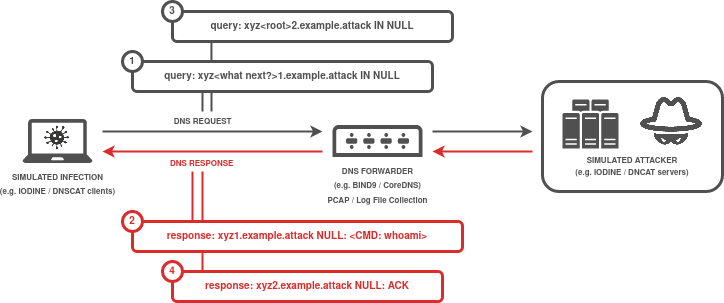

The diagram above was exported from draw.io. Its source (the exported page's mxGraphModel, read from the mxfile embedded in the PNG):
<mxGraphModel dx="1422" dy="791" grid="1" gridSize="10" guides="1" tooltips="1" connect="1" arrows="1" fold="1" page="1" pageScale="1" pageWidth="850" pageHeight="1100" math="0" shadow="0">
  <root>
    <mxCell id="0" />
    <mxCell id="1" parent="0" />
    <mxCell id="hnCdC9jioBlwaK8IMAY3-29" value="" style="endArrow=none;html=1;rounded=0;fontFamily=Helvetica;fontSize=8;fontColor=#DB2C2C;strokeColor=#DB2C2C;strokeWidth=2;exitX=0.111;exitY=0;exitDx=0;exitDy=0;exitPerimeter=0;" parent="1" source="hnCdC9jioBlwaK8IMAY3-25" edge="1">
      <mxGeometry width="50" height="50" relative="1" as="geometry">
        <mxPoint x="230" y="510" as="sourcePoint" />
        <mxPoint x="230" y="460" as="targetPoint" />
      </mxGeometry>
    </mxCell>
    <mxCell id="hnCdC9jioBlwaK8IMAY3-21" value="" style="endArrow=none;html=1;rounded=0;fontFamily=Helvetica;fontSize=8;fontColor=#DB2C2C;strokeColor=#505050;strokeWidth=2;entryX=0.139;entryY=1.029;entryDx=0;entryDy=0;entryPerimeter=0;" parent="1" target="hnCdC9jioBlwaK8IMAY3-20" edge="1">
      <mxGeometry width="50" height="50" relative="1" as="geometry">
        <mxPoint x="239" y="400" as="sourcePoint" />
        <mxPoint x="240" y="390" as="targetPoint" />
      </mxGeometry>
    </mxCell>
    <mxCell id="hnCdC9jioBlwaK8IMAY3-1" value="&lt;div&gt;&lt;font style=&quot;font-size: 10px&quot; face=&quot;Helvetica&quot;&gt;&lt;font style=&quot;font-size: 10px&quot; color=&quot;#505050&quot;&gt;&lt;b&gt;&lt;font style=&quot;font-size: 8px&quot;&gt;&lt;font style=&quot;font-size: 8px&quot;&gt;DNS FORWARDER&lt;br&gt;(e.g. BIND9 / CoreDNS)&lt;br&gt;PCAP / Log File Collection&lt;/font&gt;&lt;/font&gt;&lt;/b&gt;&lt;/font&gt;&lt;/font&gt;&lt;br&gt;&lt;/div&gt;" style="sketch=0;pointerEvents=1;shadow=0;dashed=0;html=1;strokeColor=none;fillColor=#505050;labelPosition=center;verticalLabelPosition=bottom;verticalAlign=top;outlineConnect=0;align=center;shape=mxgraph.office.devices.switch;" parent="1" vertex="1">
      <mxGeometry x="360" y="413.5" width="90" height="32" as="geometry" />
    </mxCell>
    <mxCell id="hnCdC9jioBlwaK8IMAY3-3" value="&lt;font style=&quot;font-size: 8px&quot; face=&quot;Helvetica&quot;&gt;&lt;font style=&quot;font-size: 8px&quot; color=&quot;#505050&quot;&gt;&lt;b&gt;&lt;font style=&quot;font-size: 8px&quot;&gt;&lt;font style=&quot;font-size: 8px&quot;&gt;DNS REQUEST&lt;/font&gt;&lt;br&gt;&lt;/font&gt;&lt;/b&gt;&lt;/font&gt;&lt;/font&gt;" style="endArrow=classic;html=1;rounded=0;fontFamily=Helvetica;fontSize=12;fontColor=#505050;strokeWidth=2;strokeColor=#505050;" parent="1" edge="1">
      <mxGeometry x="-0.0909" y="10" width="50" height="50" relative="1" as="geometry">
        <mxPoint x="130" y="420" as="sourcePoint" />
        <mxPoint x="350" y="420" as="targetPoint" />
        <mxPoint as="offset" />
      </mxGeometry>
    </mxCell>
    <mxCell id="hnCdC9jioBlwaK8IMAY3-4" value="" style="endArrow=classic;html=1;rounded=0;fontFamily=Helvetica;fontSize=12;fontColor=#505050;strokeWidth=2;strokeColor=#DB2C2C;" parent="1" edge="1">
      <mxGeometry width="50" height="50" relative="1" as="geometry">
        <mxPoint x="350" y="440" as="sourcePoint" />
        <mxPoint x="130" y="440" as="targetPoint" />
      </mxGeometry>
    </mxCell>
    <mxCell id="hnCdC9jioBlwaK8IMAY3-5" value="&lt;div align=&quot;left&quot;&gt;&lt;font style=&quot;font-size: 8px&quot; face=&quot;Helvetica&quot; color=&quot;#DB2C2C&quot;&gt;&lt;font style=&quot;font-size: 8px&quot;&gt;&lt;b&gt;&lt;font style=&quot;font-size: 8px&quot;&gt;DNS RESPONSE&lt;/font&gt;&lt;/b&gt;&lt;/font&gt;&lt;/font&gt;&lt;/div&gt;" style="edgeLabel;html=1;align=left;verticalAlign=middle;resizable=0;points=[];fontSize=8;fontFamily=Helvetica;fontColor=#505050;" parent="hnCdC9jioBlwaK8IMAY3-4" vertex="1" connectable="0">
      <mxGeometry x="0.16" y="1" relative="1" as="geometry">
        <mxPoint x="-26" y="11" as="offset" />
      </mxGeometry>
    </mxCell>
    <mxCell id="hnCdC9jioBlwaK8IMAY3-6" value="" style="group" parent="1" vertex="1" connectable="0">
      <mxGeometry x="50" y="407.5" width="70" height="44" as="geometry" />
    </mxCell>
    <mxCell id="hnCdC9jioBlwaK8IMAY3-7" value="&lt;font style=&quot;font-size: 10px&quot; face=&quot;Helvetica&quot;&gt;&lt;font style=&quot;font-size: 8px&quot; color=&quot;#505050&quot;&gt;&lt;b&gt;SIMULATED INFECTION&lt;br&gt;(e.g. IODINE / DNSCAT clients)&lt;br&gt;&lt;br&gt;&lt;/b&gt;&lt;/font&gt;&lt;/font&gt;" style="sketch=0;pointerEvents=1;shadow=0;dashed=0;html=1;strokeColor=none;fillColor=#505050;labelPosition=center;verticalLabelPosition=bottom;verticalAlign=top;outlineConnect=0;align=center;shape=mxgraph.office.devices.laptop;" parent="hnCdC9jioBlwaK8IMAY3-6" vertex="1">
      <mxGeometry width="70" height="44" as="geometry" />
    </mxCell>
    <mxCell id="hnCdC9jioBlwaK8IMAY3-8" value="" style="shape=image;html=1;verticalAlign=top;verticalLabelPosition=bottom;labelBackgroundColor=#ffffff;imageAspect=0;aspect=fixed;image=https://cdn3.iconfinder.com/data/icons/corona-virus-set-1/64/a-01-128.png" parent="hnCdC9jioBlwaK8IMAY3-6" vertex="1">
      <mxGeometry x="21" y="5" width="27" height="27" as="geometry" />
    </mxCell>
    <mxCell id="hnCdC9jioBlwaK8IMAY3-11" value="" style="endArrow=classic;html=1;rounded=0;fontFamily=Helvetica;fontSize=12;fontColor=#505050;strokeWidth=2;strokeColor=#505050;" parent="1" edge="1">
      <mxGeometry width="50" height="50" relative="1" as="geometry">
        <mxPoint x="460" y="420" as="sourcePoint" />
        <mxPoint x="560" y="420" as="targetPoint" />
      </mxGeometry>
    </mxCell>
    <mxCell id="hnCdC9jioBlwaK8IMAY3-12" value="" style="endArrow=classic;html=1;rounded=0;fontFamily=Helvetica;fontSize=12;fontColor=#505050;strokeWidth=2;strokeColor=#DB2C2C;" parent="1" edge="1">
      <mxGeometry width="50" height="50" relative="1" as="geometry">
        <mxPoint x="560" y="440" as="sourcePoint" />
        <mxPoint x="460" y="440" as="targetPoint" />
      </mxGeometry>
    </mxCell>
    <mxCell id="hnCdC9jioBlwaK8IMAY3-13" value="" style="endArrow=none;html=1;rounded=0;fontFamily=Helvetica;fontSize=8;fontColor=#DB2C2C;strokeColor=#DB2C2C;strokeWidth=2;" parent="1" edge="1">
      <mxGeometry width="50" height="50" relative="1" as="geometry">
        <mxPoint x="220" y="510" as="sourcePoint" />
        <mxPoint x="220" y="460" as="targetPoint" />
      </mxGeometry>
    </mxCell>
    <mxCell id="hnCdC9jioBlwaK8IMAY3-14" value="" style="endArrow=none;html=1;rounded=0;fontFamily=Helvetica;fontSize=8;fontColor=#DB2C2C;strokeColor=#505050;strokeWidth=2;" parent="1" edge="1">
      <mxGeometry width="50" height="50" relative="1" as="geometry">
        <mxPoint x="230" y="400" as="sourcePoint" />
        <mxPoint x="230" y="380" as="targetPoint" />
      </mxGeometry>
    </mxCell>
    <mxCell id="hnCdC9jioBlwaK8IMAY3-18" value="&lt;div style=&quot;font-size: 10px&quot; align=&quot;center&quot;&gt;&lt;font style=&quot;font-size: 10px&quot; face=&quot;Helvetica&quot;&gt;&lt;font style=&quot;font-size: 10px&quot; color=&quot;#505050&quot;&gt;&lt;b&gt;query: xyz&lt;/b&gt;&lt;/font&gt;&lt;/font&gt;&lt;font style=&quot;font-size: 10px&quot; face=&quot;Helvetica&quot;&gt;&lt;font style=&quot;font-size: 10px&quot; color=&quot;#505050&quot;&gt;&lt;b&gt;&lt;font style=&quot;font-size: 10px&quot; face=&quot;Helvetica&quot;&gt;&lt;font style=&quot;font-size: 10px&quot; color=&quot;#505050&quot;&gt;&lt;b&gt;&amp;lt;what next?&amp;gt;&lt;/b&gt;&lt;/font&gt;&lt;/font&gt;1.example.attack IN NULL&lt;br&gt;&lt;/b&gt;&lt;/font&gt;&lt;/font&gt;&lt;/div&gt;" style="rounded=1;whiteSpace=wrap;html=1;strokeWidth=3;strokeColor=#505050;align=center;" parent="1" vertex="1">
      <mxGeometry x="160" y="350" width="300" height="30" as="geometry" />
    </mxCell>
    <mxCell id="hnCdC9jioBlwaK8IMAY3-19" value="&lt;div style=&quot;font-size: 10px&quot;&gt;&lt;font style=&quot;font-size: 10px&quot; face=&quot;Helvetica&quot; color=&quot;#DB2C2C&quot;&gt;&lt;b&gt;response: xyz1.example.attack&lt;/b&gt;&lt;/font&gt;&lt;font style=&quot;font-size: 10px&quot; face=&quot;Helvetica&quot; color=&quot;#DB2C2C&quot;&gt;&lt;b&gt;&lt;font style=&quot;font-size: 10px&quot;&gt; NULL: &amp;lt;CMD: whoami&amp;gt;&lt;/font&gt;&lt;/b&gt;&lt;/font&gt;&lt;/div&gt;" style="rounded=1;whiteSpace=wrap;html=1;strokeWidth=3;strokeColor=#DB2C2C;" parent="1" vertex="1">
      <mxGeometry x="160" y="510" width="330" height="30" as="geometry" />
    </mxCell>
    <mxCell id="hnCdC9jioBlwaK8IMAY3-20" value="&lt;div style=&quot;font-size: 10px&quot; align=&quot;center&quot;&gt;&lt;font style=&quot;font-size: 10px&quot; face=&quot;Helvetica&quot;&gt;&lt;font style=&quot;font-size: 10px&quot; color=&quot;#505050&quot;&gt;&lt;b&gt;query: xyz&amp;lt;root&amp;gt;2.example.attack IN NULL&lt;/b&gt;&lt;/font&gt;&lt;/font&gt;&lt;/div&gt;" style="rounded=1;whiteSpace=wrap;html=1;strokeWidth=3;strokeColor=#505050;align=center;" parent="1" vertex="1">
      <mxGeometry x="200" y="300" width="280" height="30" as="geometry" />
    </mxCell>
    <mxCell id="hnCdC9jioBlwaK8IMAY3-22" value="&lt;div style=&quot;font-size: 10px&quot; align=&quot;center&quot;&gt;&lt;font style=&quot;font-size: 10px&quot; face=&quot;Helvetica&quot;&gt;&lt;font style=&quot;font-size: 10px&quot; color=&quot;#505050&quot;&gt;&lt;b&gt;1&lt;br&gt;&lt;/b&gt;&lt;/font&gt;&lt;/font&gt;&lt;/div&gt;" style="ellipse;whiteSpace=wrap;html=1;aspect=fixed;fontSize=8;strokeColor=#505050;strokeWidth=3;" parent="1" vertex="1">
      <mxGeometry x="150" y="340" width="20" height="20" as="geometry" />
    </mxCell>
    <mxCell id="hnCdC9jioBlwaK8IMAY3-23" value="&lt;font style=&quot;font-size: 10px&quot; color=&quot;#505050&quot;&gt;&lt;b&gt;3&lt;/b&gt;&lt;/font&gt;" style="ellipse;whiteSpace=wrap;html=1;aspect=fixed;fontSize=8;strokeWidth=3;strokeColor=#505050;" parent="1" vertex="1">
      <mxGeometry x="190" y="290" width="20" height="20" as="geometry" />
    </mxCell>
    <mxCell id="hnCdC9jioBlwaK8IMAY3-24" value="" style="group" parent="1" vertex="1" connectable="0">
      <mxGeometry x="570" y="370" width="180" height="110" as="geometry" />
    </mxCell>
    <mxCell id="hnCdC9jioBlwaK8IMAY3-15" value="&lt;div style=&quot;font-size: 10px&quot;&gt;&lt;font style=&quot;font-size: 10px&quot;&gt;&lt;br&gt;&lt;/font&gt;&lt;/div&gt;&lt;div style=&quot;font-size: 10px&quot;&gt;&lt;font style=&quot;font-size: 10px&quot;&gt;&lt;br&gt;&lt;/font&gt;&lt;/div&gt;&lt;div style=&quot;font-size: 10px&quot;&gt;&lt;font style=&quot;font-size: 10px&quot; face=&quot;Helvetica&quot;&gt;&lt;font style=&quot;font-size: 10px&quot; color=&quot;#505050&quot;&gt;&lt;b&gt;&lt;br&gt;&lt;/b&gt;&lt;/font&gt;&lt;/font&gt;&lt;/div&gt;&lt;div style=&quot;font-size: 10px&quot;&gt;&lt;font style=&quot;font-size: 10px&quot; face=&quot;Helvetica&quot;&gt;&lt;font style=&quot;font-size: 10px&quot; color=&quot;#505050&quot;&gt;&lt;b&gt;&lt;br&gt;&lt;/b&gt;&lt;/font&gt;&lt;/font&gt;&lt;/div&gt;&lt;div style=&quot;font-size: 10px&quot;&gt;&lt;font style=&quot;font-size: 10px&quot; face=&quot;Helvetica&quot;&gt;&lt;font style=&quot;font-size: 10px&quot; color=&quot;#505050&quot;&gt;&lt;b&gt;&lt;br&gt;&lt;/b&gt;&lt;/font&gt;&lt;/font&gt;&lt;/div&gt;&lt;div style=&quot;font-size: 10px&quot;&gt;&lt;font style=&quot;font-size: 10px&quot; face=&quot;Helvetica&quot;&gt;&lt;font style=&quot;font-size: 8px&quot; color=&quot;#505050&quot;&gt;&lt;b&gt;SIMULATED ATTACKER&lt;br&gt;(e.g. IODINE / DNCAT servers)&lt;br&gt;&lt;/b&gt;&lt;/font&gt;&lt;/font&gt;&lt;/div&gt;&lt;font style=&quot;font-size: 10px&quot; face=&quot;Helvetica&quot;&gt;&lt;font style=&quot;font-size: 10px&quot; color=&quot;#505050&quot;&gt;&lt;b&gt;&lt;font style=&quot;font-size: 10px&quot;&gt;&lt;/font&gt;&lt;/b&gt;&lt;/font&gt;&lt;/font&gt;" style="rounded=1;whiteSpace=wrap;html=1;strokeWidth=3;strokeColor=#505050;" parent="hnCdC9jioBlwaK8IMAY3-24" vertex="1">
      <mxGeometry width="180" height="110" as="geometry" />
    </mxCell>
    <mxCell id="hnCdC9jioBlwaK8IMAY3-16" value="" style="sketch=0;pointerEvents=1;shadow=0;dashed=0;html=1;strokeColor=none;fillColor=#505050;labelPosition=center;verticalLabelPosition=bottom;verticalAlign=top;outlineConnect=0;align=center;shape=mxgraph.office.servers.server_farm;" parent="hnCdC9jioBlwaK8IMAY3-24" vertex="1">
      <mxGeometry x="20" y="18" width="56" height="49" as="geometry" />
    </mxCell>
    <mxCell id="hnCdC9jioBlwaK8IMAY3-17" value="" style="shape=image;verticalLabelPosition=bottom;labelBackgroundColor=default;verticalAlign=top;aspect=fixed;imageAspect=0;image=data:image/png,(base64 omitted: 27224 chars);" parent="hnCdC9jioBlwaK8IMAY3-24" vertex="1">
      <mxGeometry x="90" y="3.5" width="78" height="78" as="geometry" />
    </mxCell>
    <mxCell id="hnCdC9jioBlwaK8IMAY3-25" value="&lt;div style=&quot;font-size: 10px&quot;&gt;&lt;font style=&quot;font-size: 10px&quot; face=&quot;Helvetica&quot; color=&quot;#DB2C2C&quot;&gt;&lt;b&gt;response: xyz2.example.attack&lt;/b&gt;&lt;/font&gt;&lt;font style=&quot;font-size: 10px&quot; face=&quot;Helvetica&quot; color=&quot;#DB2C2C&quot;&gt;&lt;b&gt;&lt;font style=&quot;font-size: 10px&quot;&gt; NULL: ACK&lt;/font&gt;&lt;/b&gt;&lt;/font&gt;&lt;/div&gt;" style="rounded=1;whiteSpace=wrap;html=1;strokeWidth=3;strokeColor=#DB2C2C;" parent="1" vertex="1">
      <mxGeometry x="200" y="560" width="270" height="30" as="geometry" />
    </mxCell>
    <mxCell id="hnCdC9jioBlwaK8IMAY3-30" value="&lt;div style=&quot;font-size: 10px&quot; align=&quot;center&quot;&gt;&lt;font color=&quot;#DB2C2C&quot;&gt;&lt;b&gt;2&lt;/b&gt;&lt;/font&gt;&lt;font style=&quot;font-size: 10px&quot; face=&quot;Helvetica&quot; color=&quot;#DB2C2C&quot;&gt;&lt;font style=&quot;font-size: 10px&quot;&gt;&lt;b&gt;&lt;br&gt;&lt;/b&gt;&lt;/font&gt;&lt;/font&gt;&lt;/div&gt;" style="ellipse;whiteSpace=wrap;html=1;aspect=fixed;fontSize=8;strokeColor=#DB2C2C;strokeWidth=3;" parent="1" vertex="1">
      <mxGeometry x="150" y="500" width="20" height="20" as="geometry" />
    </mxCell>
    <mxCell id="hnCdC9jioBlwaK8IMAY3-31" value="&lt;div style=&quot;font-size: 10px&quot; align=&quot;center&quot;&gt;&lt;font color=&quot;#DB2C2C&quot;&gt;&lt;b&gt;4&lt;/b&gt;&lt;font style=&quot;font-size: 10px&quot; face=&quot;Helvetica&quot;&gt;&lt;font style=&quot;font-size: 10px&quot;&gt;&lt;b&gt;&lt;br&gt;&lt;/b&gt;&lt;/font&gt;&lt;/font&gt;&lt;/font&gt;&lt;/div&gt;" style="ellipse;whiteSpace=wrap;html=1;aspect=fixed;fontSize=8;strokeColor=#DB2C2C;strokeWidth=3;" parent="1" vertex="1">
      <mxGeometry x="190" y="550" width="20" height="20" as="geometry" />
    </mxCell>
  </root>
</mxGraphModel>